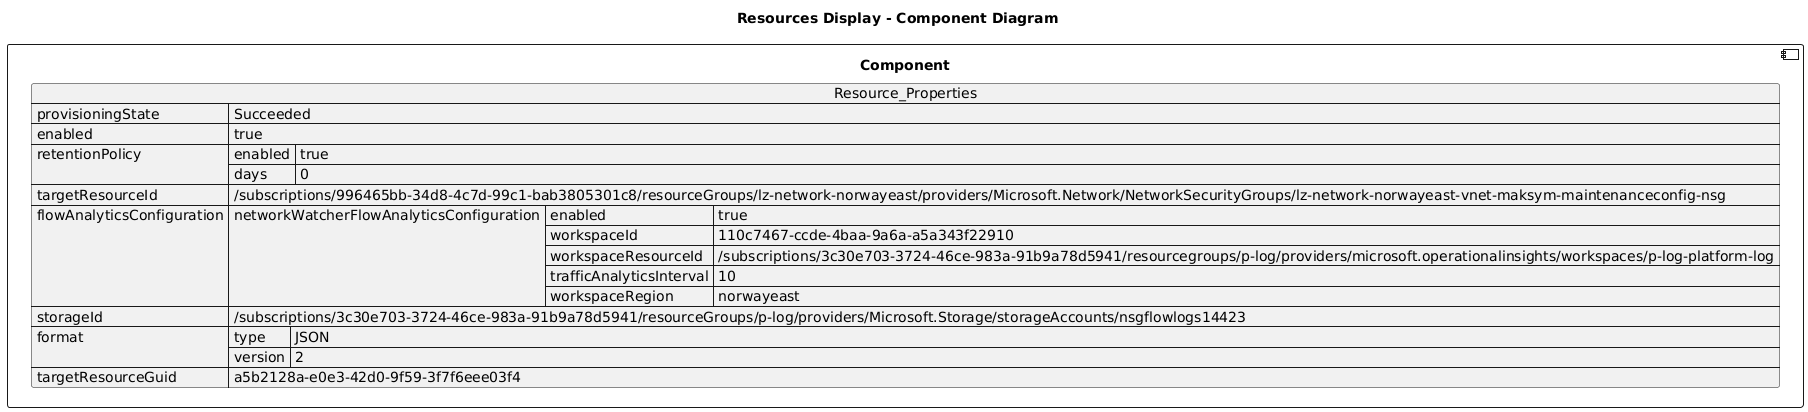

The diagram above was rendered by PlantUML. Its source (embedded in the PNG):
@startuml

title Resources Display - Component Diagram

component Component {

json  Resource_Properties {
  "provisioningState": "Succeeded",
  "enabled": true,
  "retentionPolicy": {
    "enabled": true,
    "days": 0
  },
  "targetResourceId": "/subscriptions/996465bb-34d8-4c7d-99c1-bab3805301c8/resourceGroups/lz-network-norwayeast/providers/Microsoft.Network/NetworkSecurityGroups/lz-network-norwayeast-vnet-maksym-maintenanceconfig-nsg",
  "flowAnalyticsConfiguration": {
    "networkWatcherFlowAnalyticsConfiguration": {
      "enabled": true,
      "workspaceId": "110c7467-ccde-4baa-9a6a-a5a343f22910",
      "workspaceResourceId": "/subscriptions/3c30e703-3724-46ce-983a-91b9a78d5941/resourcegroups/p-log/providers/microsoft.operationalinsights/workspaces/p-log-platform-log",
      "trafficAnalyticsInterval": 10,
      "workspaceRegion": "norwayeast"
    }
  },
  "storageId": "/subscriptions/3c30e703-3724-46ce-983a-91b9a78d5941/resourceGroups/p-log/providers/Microsoft.Storage/storageAccounts/nsgflowlogs14423",
  "format": {
    "type": "JSON",
    "version": 2
  },
  "targetResourceGuid": "a5b2128a-e0e3-42d0-9f59-3f7f6eee03f4"
}
}
@enduml